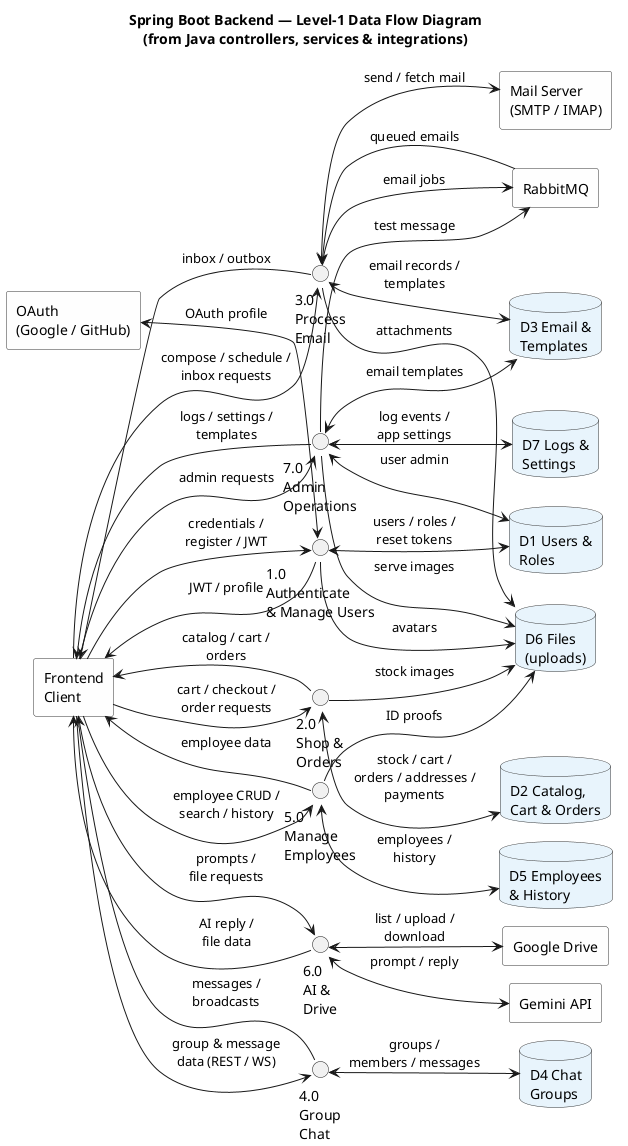

The diagram above was rendered by PlantUML. Its source (embedded in the PNG):
@startuml
!pragma layout smetana
title Spring Boot Backend — Level-1 Data Flow Diagram\n(from Java controllers, services & integrations)

skinparam shadowing false
skinparam defaultFontName SansSerif
skinparam backgroundColor #FFFFFF
skinparam rectangle {
  BackgroundColor #FEFEFE
  BorderColor #333333
}
skinparam database {
  BackgroundColor #E8F4FC
  BorderColor #333333
}
skinparam circle {
  BackgroundColor #FFF8E7
  BorderColor #333333
}

left to right direction

' --- External entities ---
rectangle "Frontend\nClient" as Client
rectangle "OAuth\n(Google / GitHub)" as OAuth
rectangle "Gemini API" as Gemini
rectangle "Google Drive" as Drive
rectangle "Mail Server\n(SMTP / IMAP)" as Mail
rectangle "RabbitMQ" as MQ

' --- Processes ---
circle "1.0\nAuthenticate\n& Manage Users" as P1
circle "2.0\nShop &\nOrders" as P2
circle "3.0\nProcess\nEmail" as P3
circle "4.0\nGroup\nChat" as P4
circle "5.0\nManage\nEmployees" as P5
circle "6.0\nAI &\nDrive" as P6
circle "7.0\nAdmin\nOperations" as P7

' --- Data stores ---
database "D1 Users &\nRoles" as D1
database "D2 Catalog,\nCart & Orders" as D2
database "D3 Email &\nTemplates" as D3
database "D4 Chat\nGroups" as D4
database "D5 Employees\n& History" as D5
database "D6 Files\n(uploads)" as D6
database "D7 Logs &\nSettings" as D7

' Client <-> processes
Client --> P1 : credentials /\nregister / JWT
Client --> P2 : cart / checkout /\norder requests
Client --> P3 : compose / schedule /\ninbox requests
Client --> P4 : group & message\ndata (REST / WS)
Client --> P5 : employee CRUD /\nsearch / history
Client --> P6 : prompts /\nfile requests
Client --> P7 : admin requests

P1 --> Client : JWT / profile
P2 --> Client : catalog / cart /\norders
P3 --> Client : inbox / outbox
P4 --> Client : messages /\nbroadcasts
P5 --> Client : employee data
P6 --> Client : AI reply /\nfile data
P7 --> Client : logs / settings /\ntemplates

' External systems
OAuth <--> P1 : OAuth profile
P3 --> MQ : email jobs
MQ --> P3 : queued emails
P3 <--> Mail : send / fetch mail
P6 <--> Gemini : prompt / reply
P6 <--> Drive : list / upload /\ndownload
P7 --> MQ : test message

' Data stores
P1 <--> D1 : users / roles /\nreset tokens
P1 --> D6 : avatars
P2 <--> D2 : stock / cart /\norders / addresses /\npayments
P2 --> D6 : stock images
P3 <--> D3 : email records /\ntemplates
P3 --> D6 : attachments
P4 <--> D4 : groups /\nmembers / messages
P5 <--> D5 : employees /\nhistory
P5 --> D6 : ID proofs
P7 <--> D7 : log events /\napp settings
P7 <--> D3 : email templates
P7 <--> D1 : user admin
P7 --> D6 : serve images

@enduml